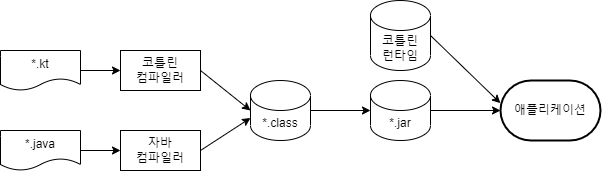

The diagram above was exported from draw.io. Its source (the exported page's mxGraphModel, read from the mxfile embedded in the PNG):
<mxGraphModel dx="1221" dy="713" grid="1" gridSize="10" guides="1" tooltips="1" connect="1" arrows="1" fold="1" page="1" pageScale="1" pageWidth="827" pageHeight="1169" math="0" shadow="0">
  <root>
    <mxCell id="0" />
    <mxCell id="1" parent="0" />
    <mxCell id="bVFC51FYTIQmYfS3k9NS-1" value="*.kt" style="shape=document;whiteSpace=wrap;html=1;boundedLbl=1;" vertex="1" parent="1">
      <mxGeometry y="120" width="80" height="40" as="geometry" />
    </mxCell>
    <mxCell id="bVFC51FYTIQmYfS3k9NS-2" value="*.java" style="shape=document;whiteSpace=wrap;html=1;boundedLbl=1;" vertex="1" parent="1">
      <mxGeometry y="200" width="80" height="40" as="geometry" />
    </mxCell>
    <mxCell id="bVFC51FYTIQmYfS3k9NS-3" value="코틀린&lt;br&gt;컴파일러" style="rounded=0;whiteSpace=wrap;html=1;" vertex="1" parent="1">
      <mxGeometry x="120" y="120" width="80" height="40" as="geometry" />
    </mxCell>
    <mxCell id="bVFC51FYTIQmYfS3k9NS-4" value="자바&lt;br&gt;컴파일러" style="rounded=0;whiteSpace=wrap;html=1;" vertex="1" parent="1">
      <mxGeometry x="120" y="200" width="80" height="40" as="geometry" />
    </mxCell>
    <mxCell id="bVFC51FYTIQmYfS3k9NS-5" value="*.class" style="shape=cylinder3;whiteSpace=wrap;html=1;boundedLbl=1;backgroundOutline=1;size=15;" vertex="1" parent="1">
      <mxGeometry x="250" y="150" width="60" height="60" as="geometry" />
    </mxCell>
    <mxCell id="bVFC51FYTIQmYfS3k9NS-6" value="*.jar" style="shape=cylinder3;whiteSpace=wrap;html=1;boundedLbl=1;backgroundOutline=1;size=15;" vertex="1" parent="1">
      <mxGeometry x="370" y="150" width="60" height="60" as="geometry" />
    </mxCell>
    <mxCell id="bVFC51FYTIQmYfS3k9NS-7" value="코틀린&lt;br&gt;런타임" style="shape=cylinder3;whiteSpace=wrap;html=1;boundedLbl=1;backgroundOutline=1;size=15;" vertex="1" parent="1">
      <mxGeometry x="370" y="70" width="60" height="70" as="geometry" />
    </mxCell>
    <mxCell id="bVFC51FYTIQmYfS3k9NS-9" value="애플리케이션" style="strokeWidth=2;html=1;shape=mxgraph.flowchart.terminator;whiteSpace=wrap;" vertex="1" parent="1">
      <mxGeometry x="500" y="150" width="100" height="60" as="geometry" />
    </mxCell>
    <mxCell id="bVFC51FYTIQmYfS3k9NS-11" value="" style="endArrow=classic;html=1;rounded=0;exitX=1;exitY=0.5;exitDx=0;exitDy=0;entryX=0;entryY=0.5;entryDx=0;entryDy=0;" edge="1" parent="1" source="bVFC51FYTIQmYfS3k9NS-1" target="bVFC51FYTIQmYfS3k9NS-3">
      <mxGeometry width="50" height="50" relative="1" as="geometry">
        <mxPoint x="390" y="300" as="sourcePoint" />
        <mxPoint x="440" y="250" as="targetPoint" />
      </mxGeometry>
    </mxCell>
    <mxCell id="bVFC51FYTIQmYfS3k9NS-12" value="" style="endArrow=classic;html=1;rounded=0;exitX=1;exitY=0.5;exitDx=0;exitDy=0;" edge="1" parent="1" source="bVFC51FYTIQmYfS3k9NS-2">
      <mxGeometry width="50" height="50" relative="1" as="geometry">
        <mxPoint x="390" y="300" as="sourcePoint" />
        <mxPoint x="120" y="220" as="targetPoint" />
      </mxGeometry>
    </mxCell>
    <mxCell id="bVFC51FYTIQmYfS3k9NS-13" value="" style="endArrow=classic;html=1;rounded=0;exitX=1;exitY=0.5;exitDx=0;exitDy=0;entryX=0;entryY=0.5;entryDx=0;entryDy=0;entryPerimeter=0;" edge="1" parent="1" source="bVFC51FYTIQmYfS3k9NS-3" target="bVFC51FYTIQmYfS3k9NS-5">
      <mxGeometry width="50" height="50" relative="1" as="geometry">
        <mxPoint x="390" y="300" as="sourcePoint" />
        <mxPoint x="440" y="250" as="targetPoint" />
      </mxGeometry>
    </mxCell>
    <mxCell id="bVFC51FYTIQmYfS3k9NS-14" value="" style="endArrow=classic;html=1;rounded=0;exitX=1;exitY=0.5;exitDx=0;exitDy=0;entryX=0;entryY=0;entryDx=0;entryDy=37.5;entryPerimeter=0;" edge="1" parent="1" source="bVFC51FYTIQmYfS3k9NS-4" target="bVFC51FYTIQmYfS3k9NS-5">
      <mxGeometry width="50" height="50" relative="1" as="geometry">
        <mxPoint x="390" y="290" as="sourcePoint" />
        <mxPoint x="440" y="240" as="targetPoint" />
      </mxGeometry>
    </mxCell>
    <mxCell id="bVFC51FYTIQmYfS3k9NS-15" value="" style="endArrow=classic;html=1;rounded=0;exitX=1;exitY=0.5;exitDx=0;exitDy=0;exitPerimeter=0;entryX=0;entryY=0.5;entryDx=0;entryDy=0;entryPerimeter=0;" edge="1" parent="1" source="bVFC51FYTIQmYfS3k9NS-5" target="bVFC51FYTIQmYfS3k9NS-6">
      <mxGeometry width="50" height="50" relative="1" as="geometry">
        <mxPoint x="390" y="290" as="sourcePoint" />
        <mxPoint x="440" y="240" as="targetPoint" />
      </mxGeometry>
    </mxCell>
    <mxCell id="bVFC51FYTIQmYfS3k9NS-16" value="" style="endArrow=classic;html=1;rounded=0;exitX=1;exitY=0.5;exitDx=0;exitDy=0;exitPerimeter=0;entryX=0;entryY=0.5;entryDx=0;entryDy=0;entryPerimeter=0;" edge="1" parent="1" source="bVFC51FYTIQmYfS3k9NS-6" target="bVFC51FYTIQmYfS3k9NS-9">
      <mxGeometry width="50" height="50" relative="1" as="geometry">
        <mxPoint x="390" y="290" as="sourcePoint" />
        <mxPoint x="440" y="240" as="targetPoint" />
      </mxGeometry>
    </mxCell>
    <mxCell id="bVFC51FYTIQmYfS3k9NS-17" value="" style="endArrow=classic;html=1;rounded=0;exitX=1;exitY=0.5;exitDx=0;exitDy=0;exitPerimeter=0;entryX=-0.001;entryY=0.378;entryDx=0;entryDy=0;entryPerimeter=0;" edge="1" parent="1" source="bVFC51FYTIQmYfS3k9NS-7" target="bVFC51FYTIQmYfS3k9NS-9">
      <mxGeometry width="50" height="50" relative="1" as="geometry">
        <mxPoint x="390" y="290" as="sourcePoint" />
        <mxPoint x="500" y="180" as="targetPoint" />
      </mxGeometry>
    </mxCell>
  </root>
</mxGraphModel>